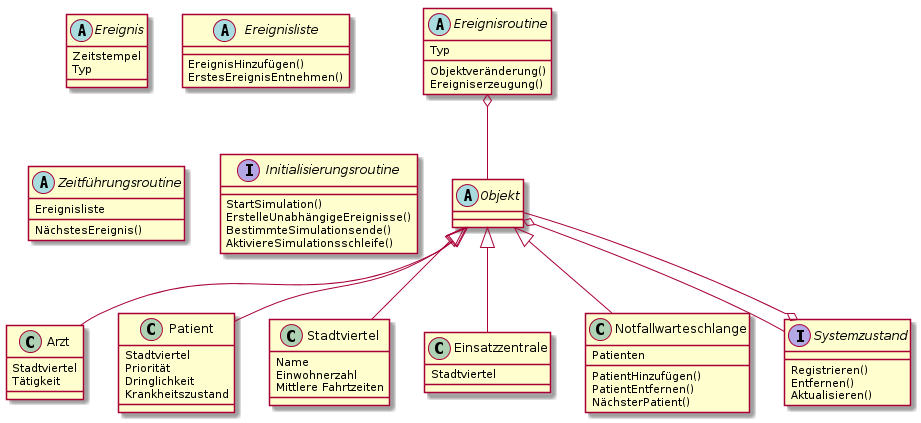

The diagram above was rendered by PlantUML. Its source (embedded in the PNG):
@startuml

class Arzt{
	Stadtviertel
	Tätigkeit
}

class Patient{
	Stadtviertel
	Priorität
	Dringlichkeit
	Krankheitszustand
}

class Stadtviertel{
	Name
	Einwohnerzahl
	Mittlere Fahrtzeiten
}
	
class Einsatzzentrale{
	Stadtviertel
}

class Notfallwarteschlange{
	Patienten
	PatientHinzufügen()
	PatientEntfernen()
	NächsterPatient()
}

abstract Objekt

Objekt <|-- Patient
Objekt <|-- Stadtviertel
Objekt <|-- Einsatzzentrale
Objekt <|-- Arzt
Objekt <|-- Notfallwarteschlange

abstract Ereignis{
	Zeitstempel
	Typ
}

abstract Ereignisliste{
	EreignisHinzufügen()
	ErstesEreignisEntnehmen()
}

abstract Ereignisroutine{
	Typ
	Objektveränderung()
	Ereigniserzeugung()
}

abstract Zeitführungsroutine{
	Ereignisliste
	NächstesEreignis()
}

interface Systemzustand{
	Registrieren()
	Entfernen()
	Aktualisieren()
}

interface Initialisierungsroutine{
	StartSimulation()
	ErstelleUnabhängigeEreignisse()
	BestimmteSimulationsende()
	AktiviereSimulationsschleife()
}

Objekt o-- Systemzustand
Systemzustand o-- Objekt
Ereignisroutine o-- Objekt



@enduml